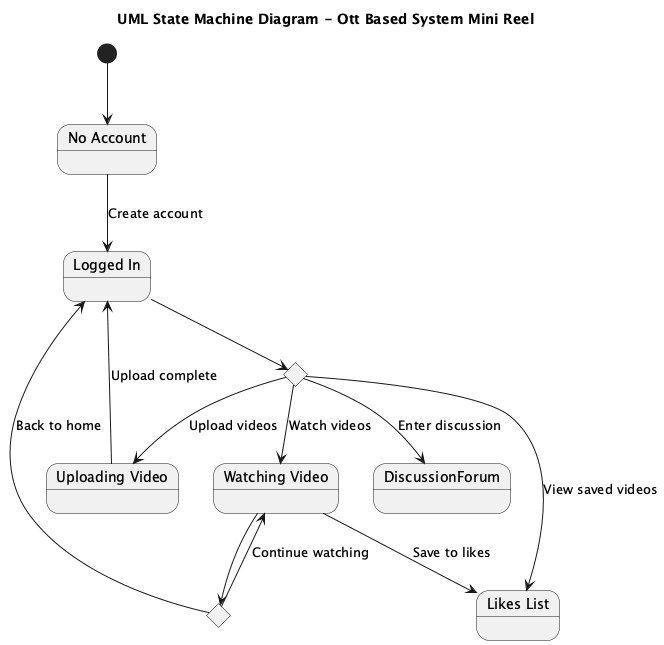

The diagram above was rendered by PlantUML. Its source (embedded in the PNG):
@startuml
title UML State Machine Diagram - Ott Based System Mini Reel

[*] --> NoAccount

state "No Account" as NoAccount
NoAccount --> LoggedIn : Create account

state "Logged In" as LoggedIn
LoggedIn --> J1

state J1 <<choice>>
J1 --> WatchingVideo : Watch videos
J1 --> UploadingVideo : Upload videos
J1 --> LikesList : View saved videos
J1 --> DiscussionForum : Enter discussion

state "Watching Video" as WatchingVideo
WatchingVideo --> LikesList : Save to likes
WatchingVideo --> J2
state J2 <<choice>>
J2 --> WatchingVideo : Continue watching
J2 --> LoggedIn : Back to home

state "Uploading Video" as UploadingVideo
UploadingVideo --> LoggedIn : Upload complete

state "Likes List" as LikesList
@enduml